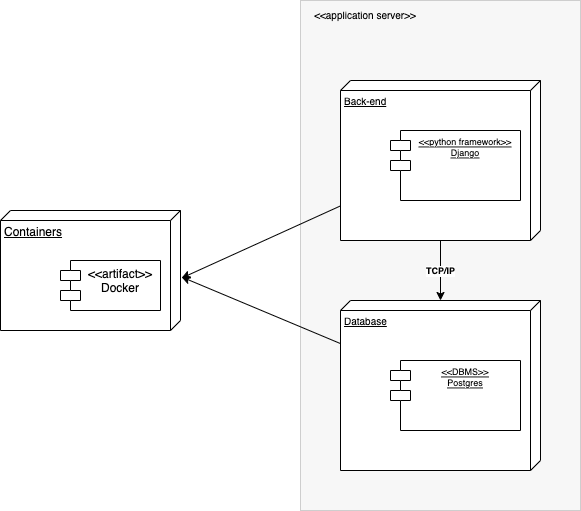

The diagram above was exported from draw.io. Its source (the exported page's mxGraphModel, read from the mxfile embedded in the PNG):
<mxGraphModel dx="1186" dy="656" grid="1" gridSize="10" guides="1" tooltips="1" connect="1" arrows="1" fold="1" page="1" pageScale="1" pageWidth="827" pageHeight="1169" math="0" shadow="0">
  <root>
    <mxCell id="0" />
    <mxCell id="1" parent="0" />
    <mxCell id="974LR4cl3yA_Bf9gTB_j-3" value="Containers" style="verticalAlign=top;align=left;spacingTop=8;spacingLeft=2;spacingRight=12;shape=cube;size=10;direction=south;fontStyle=4;html=1;" vertex="1" parent="1">
      <mxGeometry x="50" y="310" width="180" height="120" as="geometry" />
    </mxCell>
    <mxCell id="974LR4cl3yA_Bf9gTB_j-5" value="&lt;&lt;artifact&gt;&gt;&#10;Docker" style="shape=module;align=left;spacingLeft=20;align=center;verticalAlign=top;" vertex="1" parent="1">
      <mxGeometry x="110" y="360" width="100" height="50" as="geometry" />
    </mxCell>
    <mxCell id="974LR4cl3yA_Bf9gTB_j-10" value="" style="rounded=0;whiteSpace=wrap;html=1;fillColor=#E6E6E6;strokeColor=#666666;fontColor=#333333;shadow=0;gradientColor=none;sketch=0;glass=0;fillStyle=solid;opacity=30;" vertex="1" parent="1">
      <mxGeometry x="350" y="100" width="280" height="510" as="geometry" />
    </mxCell>
    <mxCell id="974LR4cl3yA_Bf9gTB_j-11" value="&lt;font style=&quot;font-size: 10px;&quot;&gt;&amp;lt;&amp;lt;application server&amp;gt;&amp;gt;&lt;/font&gt;" style="text;html=1;strokeColor=none;fillColor=none;align=center;verticalAlign=middle;whiteSpace=wrap;rounded=0;shadow=0;glass=0;sketch=0;fillStyle=solid;opacity=30;" vertex="1" parent="1">
      <mxGeometry x="350" y="100" width="130" height="30" as="geometry" />
    </mxCell>
    <mxCell id="974LR4cl3yA_Bf9gTB_j-14" style="rounded=0;orthogonalLoop=1;jettySize=auto;html=1;entryX=0.563;entryY=-0.006;entryDx=0;entryDy=0;entryPerimeter=0;fontSize=9;" edge="1" parent="1" source="974LR4cl3yA_Bf9gTB_j-12" target="974LR4cl3yA_Bf9gTB_j-3">
      <mxGeometry relative="1" as="geometry" />
    </mxCell>
    <mxCell id="974LR4cl3yA_Bf9gTB_j-19" style="edgeStyle=orthogonalEdgeStyle;rounded=0;orthogonalLoop=1;jettySize=auto;html=1;fontSize=9;" edge="1" parent="1" source="974LR4cl3yA_Bf9gTB_j-12" target="974LR4cl3yA_Bf9gTB_j-15">
      <mxGeometry relative="1" as="geometry" />
    </mxCell>
    <mxCell id="974LR4cl3yA_Bf9gTB_j-20" value="&lt;b&gt;TCP/IP&lt;/b&gt;" style="edgeLabel;html=1;align=center;verticalAlign=middle;resizable=0;points=[];fontSize=9;" vertex="1" connectable="0" parent="974LR4cl3yA_Bf9gTB_j-19">
      <mxGeometry x="-0.0167" y="-1" relative="1" as="geometry">
        <mxPoint y="1" as="offset" />
      </mxGeometry>
    </mxCell>
    <mxCell id="974LR4cl3yA_Bf9gTB_j-12" value="Back-end" style="verticalAlign=top;align=left;spacingTop=8;spacingLeft=2;spacingRight=12;shape=cube;size=10;direction=south;fontStyle=4;html=1;rounded=0;shadow=0;glass=0;sketch=0;fillStyle=solid;fontSize=10;" vertex="1" parent="1">
      <mxGeometry x="390" y="180" width="200" height="160" as="geometry" />
    </mxCell>
    <mxCell id="974LR4cl3yA_Bf9gTB_j-13" value="&lt;&lt;python framework&gt;&gt;&#10;Django" style="shape=module;align=left;spacingLeft=20;align=center;verticalAlign=top;rounded=0;shadow=0;glass=0;sketch=0;fillStyle=solid;fontSize=9;fontStyle=4;horizontal=1;" vertex="1" parent="1">
      <mxGeometry x="440" y="230" width="130" height="70" as="geometry" />
    </mxCell>
    <mxCell id="974LR4cl3yA_Bf9gTB_j-21" style="rounded=0;orthogonalLoop=1;jettySize=auto;html=1;entryX=0.554;entryY=-0.006;entryDx=0;entryDy=0;entryPerimeter=0;fontSize=9;" edge="1" parent="1" source="974LR4cl3yA_Bf9gTB_j-15" target="974LR4cl3yA_Bf9gTB_j-3">
      <mxGeometry relative="1" as="geometry" />
    </mxCell>
    <mxCell id="974LR4cl3yA_Bf9gTB_j-15" value="Database" style="verticalAlign=top;align=left;spacingTop=8;spacingLeft=2;spacingRight=12;shape=cube;size=10;direction=south;fontStyle=4;html=1;rounded=0;shadow=0;glass=0;sketch=0;fillStyle=solid;fontSize=10;" vertex="1" parent="1">
      <mxGeometry x="390" y="400" width="200" height="170" as="geometry" />
    </mxCell>
    <mxCell id="974LR4cl3yA_Bf9gTB_j-16" value="&lt;&lt;DBMS&gt;&gt;&#10;Postgres" style="shape=module;align=left;spacingLeft=20;align=center;verticalAlign=top;rounded=0;shadow=0;glass=0;sketch=0;fillStyle=solid;fontSize=9;fontStyle=4" vertex="1" parent="1">
      <mxGeometry x="440" y="460" width="130" height="70" as="geometry" />
    </mxCell>
  </root>
</mxGraphModel>